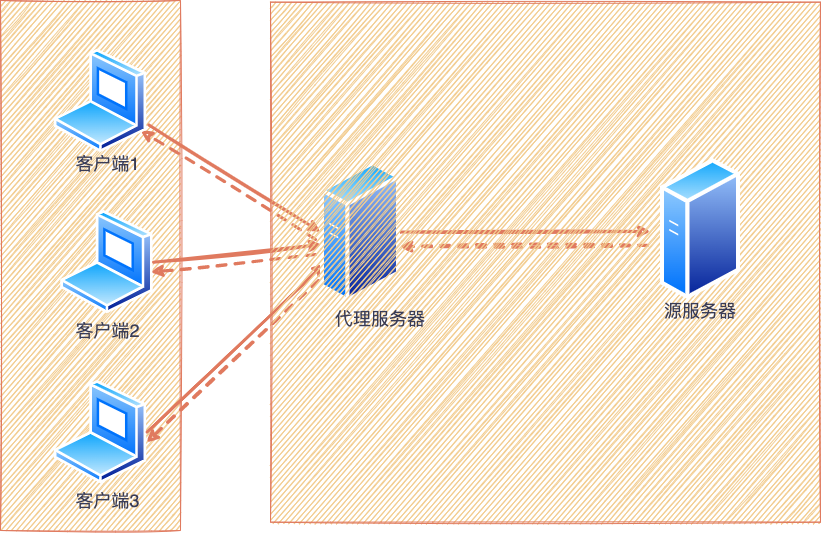

The diagram above was exported from draw.io. Its source (the exported page's mxGraphModel, read from the mxfile embedded in the PNG):
<mxGraphModel dx="2125" dy="1946" grid="1" gridSize="10" guides="1" tooltips="1" connect="1" arrows="1" fold="1" page="1" pageScale="1" pageWidth="827" pageHeight="1169" math="0" shadow="0">
  <root>
    <mxCell id="0" />
    <mxCell id="1" parent="0" />
    <mxCell id="rj_dOTxxJNvJ2DXqyKCr-1" value="&lt;span style=&quot;color: rgba(0 , 0 , 0 , 0) ; font-family: monospace ; font-size: 0px&quot;&gt;%3CmxGraphModel%3E%3Croot%3E%3CmxCell%20id%3D%220%22%2F%3E%3CmxCell%20id%3D%221%22%20parent%3D%220%22%2F%3E%3CmxCell%20id%3D%222%22%20value%3D%22%22%20style%3D%22aspect%3Dfixed%3Bperimeter%3DellipsePerimeter%3Bhtml%3D1%3Balign%3Dcenter%3Bshadow%3D0%3Bdashed%3D0%3BspacingTop%3D3%3Bimage%3Bimage%3Dimg%2Flib%2Factive_directory%2Flaptop_client.svg%3Brounded%3D0%3Bsketch%3D1%3BfontSize%3D14%3BfillColor%3D%23F2CC8F%3BstrokeColor%3D%23E07A5F%3BfontColor%3D%23393C56%3BlabelBackgroundColor%3D%23F4F1DE%3BimageBackground%3Dnone%3BimageBorder%3Dnone%3B%22%20vertex%3D%221%22%20parent%3D%221%22%3E%3CmxGeometry%20x%3D%22-80%22%20y%3D%22-600%22%20width%3D%2293%22%20height%3D%22103.33%22%20as%3D%22geometry%22%2F%3E%3C%2FmxCell%3E%3C%2Froot%3E%3C%2FmxGraphModel%3E&lt;/span&gt;" style="verticalLabelPosition=bottom;verticalAlign=top;html=1;shape=mxgraph.basic.rect;fillColor2=none;strokeWidth=1;size=20;indent=5;rounded=0;sketch=1;fontSize=14;fillColor=#F2CC8F;strokeColor=#E07A5F;fontColor=#393C56;" vertex="1" parent="1">
      <mxGeometry x="-140" y="-650" width="180" height="530" as="geometry" />
    </mxCell>
    <mxCell id="rj_dOTxxJNvJ2DXqyKCr-2" value="&lt;font style=&quot;font-size: 18px&quot;&gt;客户端1&lt;/font&gt;" style="text;html=1;align=center;verticalAlign=middle;resizable=0;points=[];autosize=1;strokeColor=none;fillColor=none;fontSize=14;sketch=1;fontColor=#393C56;" vertex="1" parent="1">
      <mxGeometry x="-73.5" y="-496.67" width="80" height="20" as="geometry" />
    </mxCell>
    <mxCell id="rj_dOTxxJNvJ2DXqyKCr-3" value="&lt;span style=&quot;font-size: 18px&quot;&gt;客户端2&lt;/span&gt;" style="text;html=1;align=center;verticalAlign=middle;resizable=0;points=[];autosize=1;strokeColor=none;fillColor=none;fontSize=14;sketch=1;fontColor=#393C56;" vertex="1" parent="1">
      <mxGeometry x="-73.5" y="-330" width="80" height="20" as="geometry" />
    </mxCell>
    <mxCell id="rj_dOTxxJNvJ2DXqyKCr-4" value="&lt;span style=&quot;font-size: 18px&quot;&gt;客户端3&lt;/span&gt;" style="text;html=1;align=center;verticalAlign=middle;resizable=0;points=[];autosize=1;strokeColor=none;fillColor=none;fontSize=14;sketch=1;fontColor=#393C56;" vertex="1" parent="1">
      <mxGeometry x="-73.5" y="-160" width="80" height="20" as="geometry" />
    </mxCell>
    <mxCell id="rj_dOTxxJNvJ2DXqyKCr-5" value="" style="aspect=fixed;perimeter=ellipsePerimeter;html=1;align=center;shadow=0;dashed=0;spacingTop=3;image;image=img/lib/active_directory/laptop_client.svg;rounded=0;sketch=1;fontSize=14;fillColor=#F2CC8F;strokeColor=#E07A5F;fontColor=#393C56;labelBackgroundColor=#F4F1DE;imageBackground=none;imageBorder=none;" vertex="1" parent="1">
      <mxGeometry x="-80" y="-440.00000000000006" width="93" height="103.33" as="geometry" />
    </mxCell>
    <mxCell id="rj_dOTxxJNvJ2DXqyKCr-6" value="" style="aspect=fixed;perimeter=ellipsePerimeter;html=1;align=center;shadow=0;dashed=0;spacingTop=3;image;image=img/lib/active_directory/laptop_client.svg;rounded=0;sketch=1;fontSize=14;fillColor=#F2CC8F;strokeColor=#E07A5F;fontColor=#393C56;labelBackgroundColor=#F4F1DE;" vertex="1" parent="1">
      <mxGeometry x="-86.5" y="-270" width="93" height="103.33" as="geometry" />
    </mxCell>
    <mxCell id="rj_dOTxxJNvJ2DXqyKCr-8" value="" style="endArrow=classic;html=1;rounded=1;sketch=1;fontSize=18;curved=0;exitX=1;exitY=0.75;exitDx=0;exitDy=0;entryX=0;entryY=0.5;entryDx=0;entryDy=0;strokeWidth=3;strokeColor=#E07A5F;fontColor=#393C56;labelBackgroundColor=#F4F1DE;" edge="1" parent="1" target="rj_dOTxxJNvJ2DXqyKCr-15">
      <mxGeometry width="50" height="50" relative="1" as="geometry">
        <mxPoint x="8.270630696986473" y="-525.6335702733768" as="sourcePoint" />
        <mxPoint x="90" y="-550" as="targetPoint" />
      </mxGeometry>
    </mxCell>
    <mxCell id="rj_dOTxxJNvJ2DXqyKCr-9" value="" style="endArrow=classic;html=1;rounded=1;sketch=1;fontSize=18;curved=0;exitX=1;exitY=0.5;exitDx=0;exitDy=0;entryX=0.013;entryY=0.588;entryDx=0;entryDy=0;entryPerimeter=0;strokeWidth=3;strokeColor=#E07A5F;fontColor=#393C56;labelBackgroundColor=#F4F1DE;" edge="1" parent="1" source="rj_dOTxxJNvJ2DXqyKCr-5" target="rj_dOTxxJNvJ2DXqyKCr-15">
      <mxGeometry width="50" height="50" relative="1" as="geometry">
        <mxPoint x="18.270630696986473" y="-515.6335702733768" as="sourcePoint" />
        <mxPoint x="179.03999999999996" y="-424.99890000000005" as="targetPoint" />
      </mxGeometry>
    </mxCell>
    <mxCell id="rj_dOTxxJNvJ2DXqyKCr-10" value="" style="endArrow=classic;html=1;rounded=1;sketch=1;fontSize=18;curved=0;exitX=1;exitY=0.5;exitDx=0;exitDy=0;entryX=0;entryY=0.75;entryDx=0;entryDy=0;strokeWidth=3;strokeColor=#E07A5F;fontColor=#393C56;labelBackgroundColor=#F4F1DE;" edge="1" parent="1" source="rj_dOTxxJNvJ2DXqyKCr-6" target="rj_dOTxxJNvJ2DXqyKCr-15">
      <mxGeometry width="50" height="50" relative="1" as="geometry">
        <mxPoint x="22.99999999999568" y="-378.33500000000004" as="sourcePoint" />
        <mxPoint x="170" y="-410" as="targetPoint" />
      </mxGeometry>
    </mxCell>
    <mxCell id="rj_dOTxxJNvJ2DXqyKCr-11" value="" style="endArrow=classic;html=1;rounded=1;sketch=1;fontSize=18;curved=0;strokeWidth=3;strokeColor=#E07A5F;fontColor=#393C56;labelBackgroundColor=#F4F1DE;" edge="1" parent="1" source="rj_dOTxxJNvJ2DXqyKCr-15">
      <mxGeometry width="50" height="50" relative="1" as="geometry">
        <mxPoint x="330" y="-419.07" as="sourcePoint" />
        <mxPoint x="510" y="-419.06999999999994" as="targetPoint" />
      </mxGeometry>
    </mxCell>
    <mxCell id="rj_dOTxxJNvJ2DXqyKCr-12" value="" style="endArrow=classic;html=1;rounded=1;sketch=1;fontSize=18;curved=0;strokeWidth=3;strokeColor=#E07A5F;fontColor=#393C56;exitX=-0.062;exitY=0.553;exitDx=0;exitDy=0;exitPerimeter=0;dashed=1;labelBackgroundColor=#F4F1DE;" edge="1" parent="1" source="rj_dOTxxJNvJ2DXqyKCr-15">
      <mxGeometry width="50" height="50" relative="1" as="geometry">
        <mxPoint x="160" y="-410" as="sourcePoint" />
        <mxPoint y="-520" as="targetPoint" />
      </mxGeometry>
    </mxCell>
    <mxCell id="rj_dOTxxJNvJ2DXqyKCr-13" value="" style="endArrow=classic;html=1;rounded=1;sketch=1;fontSize=18;curved=0;entryX=0.968;entryY=0.597;entryDx=0;entryDy=0;entryPerimeter=0;strokeWidth=3;strokeColor=#E07A5F;fontColor=#393C56;exitX=-0.062;exitY=0.658;exitDx=0;exitDy=0;exitPerimeter=0;dashed=1;labelBackgroundColor=#F4F1DE;" edge="1" parent="1" source="rj_dOTxxJNvJ2DXqyKCr-15" target="rj_dOTxxJNvJ2DXqyKCr-5">
      <mxGeometry width="50" height="50" relative="1" as="geometry">
        <mxPoint x="160" y="-400" as="sourcePoint" />
        <mxPoint x="249.99999999999994" y="-395.9983199999999" as="targetPoint" />
      </mxGeometry>
    </mxCell>
    <mxCell id="rj_dOTxxJNvJ2DXqyKCr-14" value="" style="endArrow=classic;html=1;rounded=1;sketch=1;fontSize=18;curved=0;exitX=1;exitY=0.5;exitDx=0;exitDy=0;entryX=0;entryY=0.75;entryDx=0;entryDy=0;strokeWidth=3;strokeColor=#E07A5F;fontColor=#393C56;startArrow=none;labelBackgroundColor=#F4F1DE;" edge="1" parent="1" source="rj_dOTxxJNvJ2DXqyKCr-15">
      <mxGeometry width="50" height="50" relative="1" as="geometry">
        <mxPoint x="16.50000000000182" y="-208.33500000000004" as="sourcePoint" />
        <mxPoint x="184.0802488498898" y="-377.14021774365324" as="targetPoint" />
      </mxGeometry>
    </mxCell>
    <mxCell id="rj_dOTxxJNvJ2DXqyKCr-15" value="" style="aspect=fixed;perimeter=ellipsePerimeter;html=1;align=center;shadow=0;dashed=0;spacingTop=3;image;image=img/lib/active_directory/generic_server.svg;rounded=0;sketch=1;fontSize=14;fillColor=none;strokeColor=#E07A5F;fontColor=#393C56;labelBackgroundColor=#F4F1DE;" vertex="1" parent="1">
      <mxGeometry x="180" y="-490" width="80" height="142.86" as="geometry" />
    </mxCell>
    <mxCell id="rj_dOTxxJNvJ2DXqyKCr-16" value="" style="endArrow=classic;html=1;rounded=1;sketch=1;fontSize=18;curved=0;entryX=0.995;entryY=0.6;entryDx=0;entryDy=0;strokeWidth=3;strokeColor=#E07A5F;fontColor=#393C56;entryPerimeter=0;exitX=-0.025;exitY=0.84;exitDx=0;exitDy=0;exitPerimeter=0;dashed=1;labelBackgroundColor=#F4F1DE;" edge="1" parent="1" source="rj_dOTxxJNvJ2DXqyKCr-15" target="rj_dOTxxJNvJ2DXqyKCr-6">
      <mxGeometry width="50" height="50" relative="1" as="geometry">
        <mxPoint x="170" y="-360" as="sourcePoint" />
        <mxPoint x="260.0002488498789" y="-290.0002177436437" as="targetPoint" />
      </mxGeometry>
    </mxCell>
    <mxCell id="rj_dOTxxJNvJ2DXqyKCr-17" value="" style="endArrow=classic;html=1;rounded=1;sketch=1;fontSize=18;curved=0;strokeWidth=3;strokeColor=#E07A5F;fontColor=#393C56;entryX=0.988;entryY=0.602;entryDx=0;entryDy=0;entryPerimeter=0;exitX=-0.037;exitY=0.649;exitDx=0;exitDy=0;exitPerimeter=0;dashed=1;labelBackgroundColor=#F4F1DE;" edge="1" parent="1" target="rj_dOTxxJNvJ2DXqyKCr-15">
      <mxGeometry width="50" height="50" relative="1" as="geometry">
        <mxPoint x="507.03999999999996" y="-405.14386000000013" as="sourcePoint" />
        <mxPoint x="440" y="-410" as="targetPoint" />
      </mxGeometry>
    </mxCell>
    <mxCell id="rj_dOTxxJNvJ2DXqyKCr-18" value="" style="rounded=0;whiteSpace=wrap;html=1;sketch=1;strokeColor=#E07A5F;fillColor=#F2CC8F;shadow=0;fontColor=#393C56;" vertex="1" parent="1">
      <mxGeometry x="130" y="-648.34" width="550" height="520" as="geometry" />
    </mxCell>
    <mxCell id="rj_dOTxxJNvJ2DXqyKCr-19" value="&lt;font style=&quot;font-size: 18px&quot;&gt;源服务器&lt;/font&gt;" style="text;html=1;strokeColor=none;fillColor=none;align=center;verticalAlign=middle;whiteSpace=wrap;rounded=0;sketch=0;fontColor=#393C56;" vertex="1" parent="1">
      <mxGeometry x="520" y="-355" width="80" height="30" as="geometry" />
    </mxCell>
    <mxCell id="rj_dOTxxJNvJ2DXqyKCr-20" value="" style="aspect=fixed;perimeter=ellipsePerimeter;html=1;align=center;shadow=0;dashed=0;spacingTop=3;image;image=img/lib/active_directory/laptop_client.svg;rounded=0;sketch=1;fontSize=14;fillColor=#F2CC8F;strokeColor=#E07A5F;fontColor=#393C56;labelBackgroundColor=#F4F1DE;imageBackground=none;imageBorder=none;" vertex="1" parent="1">
      <mxGeometry x="-86.5" y="-601.19" width="93" height="103.33" as="geometry" />
    </mxCell>
    <mxCell id="rj_dOTxxJNvJ2DXqyKCr-21" value="" style="aspect=fixed;perimeter=ellipsePerimeter;html=1;align=center;shadow=0;dashed=0;spacingTop=3;image;image=img/lib/active_directory/generic_server.svg;rounded=0;sketch=1;fontSize=14;fillColor=none;imageBackground=none;strokeColor=#E07A5F;fontColor=#393C56;labelBackgroundColor=#F4F1DE;" vertex="1" parent="1">
      <mxGeometry x="520" y="-492.86" width="80" height="142.86" as="geometry" />
    </mxCell>
    <mxCell id="rj_dOTxxJNvJ2DXqyKCr-22" value="&lt;span style=&quot;color: rgb(57 , 60 , 86) ; font-size: 18px&quot;&gt;代理服务器&lt;/span&gt;" style="text;html=1;strokeColor=none;fillColor=none;align=center;verticalAlign=middle;whiteSpace=wrap;rounded=0;" vertex="1" parent="1">
      <mxGeometry x="190" y="-347" width="100" height="30" as="geometry" />
    </mxCell>
  </root>
</mxGraphModel>